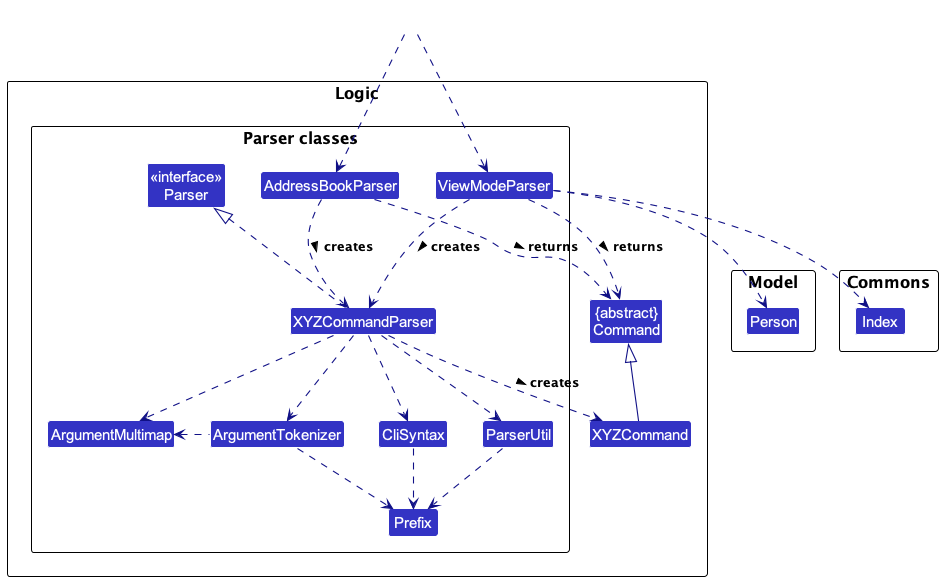

The diagram above was rendered by PlantUML. Its source (embedded in the PNG):
@startuml
!include style.puml
skinparam arrowThickness 1.1
skinparam arrowColor LOGIC_COLOR_T4
skinparam classBackgroundColor LOGIC_COLOR

package "Logic" {
package "Parser classes"{
Class "<<interface>>\nParser" as Parser
Class AddressBookParser
Class ViewModeParser
Class XYZCommandParser
Class CliSyntax
Class ParserUtil
Class ArgumentMultimap
Class ArgumentTokenizer
Class Prefix
}

Class "{abstract}\nCommand" as Command
Class XYZCommand
}


package "Model" {
Class Person
}


package "Commons" {
Class Index
}

Class HiddenOutside #FFFFFF
HiddenOutside ..> AddressBookParser
HiddenOutside ..> ViewModeParser

AddressBookParser .down.> XYZCommandParser: creates >
ViewModeParser .down.> XYZCommandParser: creates >
ViewModeParser ..> Index
ViewModeParser ..> Person

XYZCommandParser ..> XYZCommand : creates >
AddressBookParser ..> Command : returns >
ViewModeParser ..> Command : returns >
XYZCommandParser .up.|> Parser
XYZCommandParser ..> ArgumentMultimap
XYZCommandParser ..> ArgumentTokenizer
ArgumentTokenizer .left.> ArgumentMultimap
XYZCommandParser ..> CliSyntax
CliSyntax ..> Prefix
XYZCommandParser ..> ParserUtil
ParserUtil .down.> Prefix
ArgumentTokenizer .down.> Prefix
XYZCommand -up-|> Command
@enduml